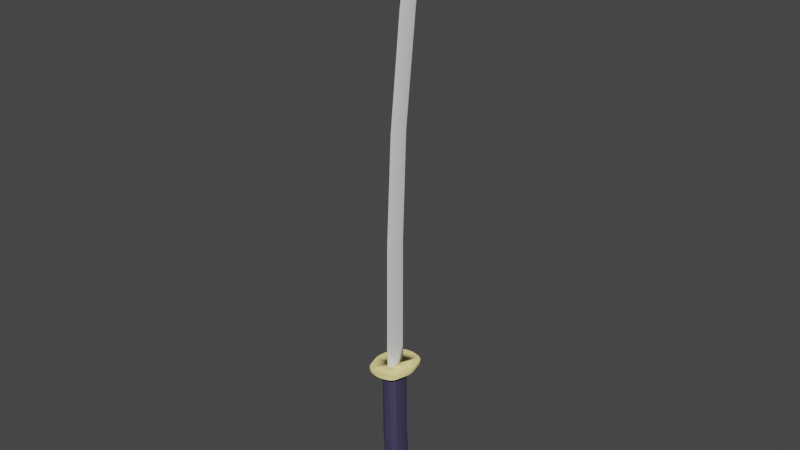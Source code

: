 # Source: Katana.blend  (saved by Blender 2.80.75; exported with 4.5.12 LTS)
import bpy
from mathutils import Matrix  # noqa: F401  (used for matrix-valued properties, if any)

bpy.ops.wm.read_factory_settings(use_empty=True)
scene = bpy.context.scene
scene.name = 'Scene'

# ---- collections
col_collection = bpy.data.collections.new('Collection'); scene.collection.children.link(col_collection)

# ---- materials (node trees are filled in below, after node groups)
mat_steel = bpy.data.materials.new('Steel')
mat_steel.use_transparent_shadow = False
mat_handle = bpy.data.materials.new('Handle')
mat_handle.use_transparent_shadow = False
mat_handguard = bpy.data.materials.new('Handguard')
mat_handguard.use_transparent_shadow = False

# ---- node groups
ng_auto_smooth = bpy.data.node_groups.new('Auto Smooth', 'GeometryNodeTree')
_s = ng_auto_smooth.interface.new_socket(name='Geometry', in_out='OUTPUT', socket_type='NodeSocketGeometry')
_s = ng_auto_smooth.interface.new_socket(name='Geometry', in_out='INPUT', socket_type='NodeSocketGeometry')
_s = ng_auto_smooth.interface.new_socket(name='Angle', in_out='INPUT', socket_type='NodeSocketFloat')
_s.subtype = 'ANGLE'
_s.min_value = 0.0
_s.max_value = 3.142
ng_auto_smooth.is_modifier = True
_N = ng_auto_smooth.nodes; _L = ng_auto_smooth.links
n0 = _N.new('NodeGroupOutput'); n0.name = 'Group Output'; n0.location = (480, -100)
n1 = _N.new('NodeGroupInput'); n1.name = 'Group Input'; n1.location = (-420, -300)
n2 = _N.new('NodeGroupInput'); n2.name = 'Group Input.001'; n2.location = (-60, -100)
n3 = _N.new('GeometryNodeSetShadeSmooth'); n3.name = 'Set Shade Smooth'; n3.location = (120, -100)
n3.domain = 'EDGE'
n4 = _N.new('GeometryNodeSetShadeSmooth'); n4.name = 'Set Shade Smooth.001'; n4.location = (300, -100)
n5 = _N.new('GeometryNodeInputMeshEdgeAngle'); n5.name = 'Edge Angle'; n5.location = (-420, -220)
n6 = _N.new('GeometryNodeInputEdgeSmooth'); n6.name = 'Is Edge Smooth'; n6.location = (-60, -160)
n7 = _N.new('GeometryNodeInputShadeSmooth'); n7.name = 'Is Face Smooth'; n7.location = (-240, -340)
n8 = _N.new('FunctionNodeBooleanMath'); n8.name = 'Boolean Math'; n8.location = (-60, -220)
n9 = _N.new('FunctionNodeCompare'); n9.name = 'Compare'; n9.location = (-240, -180)
n9.operation = 'LESS_EQUAL'
_L.new(n5.outputs[0], n9.inputs[0])
_L.new(n4.outputs[0], n0.inputs[0])
_L.new(n1.outputs[1], n9.inputs[1])
_L.new(n9.outputs[0], n8.inputs[0])
_L.new(n7.outputs[0], n8.inputs[1])
_L.new(n2.outputs[0], n3.inputs[0])
_L.new(n6.outputs[0], n3.inputs[1])
_L.new(n3.outputs[0], n4.inputs[0])
_L.new(n8.outputs[0], n3.inputs[2])
n0.is_active_output = True

# ---- material node trees
mat_steel.use_nodes = True; mat_steel.node_tree.nodes.clear()
_N = mat_steel.node_tree.nodes; _L = mat_steel.node_tree.links
n0 = _N.new('ShaderNodeOutputMaterial'); n0.name = 'Material Output'; n0.location = (300, 300)
n1 = _N.new('ShaderNodeBsdfPrincipled'); n1.name = 'Principled BSDF'; n1.location = (10, 300)
n1.distribution = 'GGX'
n1.subsurface_method = 'BURLEY'
n1.inputs[3].default_value = 1.45
n1.inputs[27].default_value = (0.0, 0.0, 0.0, 1.0)
n1.inputs[28].default_value = 1.0
_L.new(n1.outputs[0], n0.inputs[0])
n0.is_active_output = True
mat_handle.use_nodes = True; mat_handle.node_tree.nodes.clear()
_N = mat_handle.node_tree.nodes; _L = mat_handle.node_tree.links
n0 = _N.new('ShaderNodeOutputMaterial'); n0.name = 'Material Output'; n0.location = (300, 300)
n1 = _N.new('ShaderNodeBsdfPrincipled'); n1.name = 'Principled BSDF'; n1.location = (10, 300)
n1.distribution = 'GGX'
n1.subsurface_method = 'BURLEY'
n1.inputs[0].default_value = (0.05914, 0.04874, 0.1065, 1.0)
n1.inputs[3].default_value = 1.45
n1.inputs[27].default_value = (0.0, 0.0, 0.0, 1.0)
n1.inputs[28].default_value = 1.0
_L.new(n1.outputs[0], n0.inputs[0])
n0.is_active_output = True
mat_handguard.use_nodes = True; mat_handguard.node_tree.nodes.clear()
_N = mat_handguard.node_tree.nodes; _L = mat_handguard.node_tree.links
n0 = _N.new('ShaderNodeOutputMaterial'); n0.name = 'Material Output'; n0.location = (300, 300)
n1 = _N.new('ShaderNodeBsdfPrincipled'); n1.name = 'Principled BSDF'; n1.location = (10, 300)
n1.distribution = 'GGX'
n1.subsurface_method = 'BURLEY'
n1.inputs[0].default_value = (0.9849, 0.8585, 0.3386, 1.0)
n1.inputs[3].default_value = 1.45
n1.inputs[27].default_value = (0.0, 0.0, 0.0, 1.0)
n1.inputs[28].default_value = 1.0
_L.new(n1.outputs[0], n0.inputs[0])
n0.is_active_output = True

# ---- world
world_world = bpy.data.worlds.new('World'); scene.world = world_world
world_world.use_nodes = True; world_world.node_tree.nodes.clear()
_N = world_world.node_tree.nodes; _L = world_world.node_tree.links
n0 = _N.new('ShaderNodeOutputWorld'); n0.name = 'World Output'; n0.location = (300, 300)
n1 = _N.new('ShaderNodeBackground'); n1.name = 'Background'; n1.location = (10, 300)
n1.inputs[0].default_value = (0.05088, 0.05088, 0.05088, 1.0)
_L.new(n1.outputs[0], n0.inputs[0])
n0.is_active_output = True
world_world.color = (0.05088, 0.05088, 0.05088)
world_world.use_sun_shadow = False
world_world.sun_shadow_jitter_overblur = 0.0

# ---- meshes
me_cube_001 = bpy.data.meshes.new('Cube.001')
me_cube_001.from_pydata([(-0.0006751, -0.02297, 0.1617), (-0.005179, 0.01305, 0.1617), (0.0006751, -0.02297, 0.1617), (0.005179, 0.01305, 0.1617), (-0.0006751, 0.06908, 0.9683), (-0.0008976, 0.07281, 0.9683), (0.0006751, 0.06908, 0.9683), (0.0008976, 0.07281, 0.9683), (0.005179, 0.02086, 0.565), (0.0006751, -0.01092, 0.565), (-0.0006751, -0.01092, 0.565), (-0.005179, 0.02086, 0.565), (0.005179, 0.04385, 0.7666), (-0.0006751, 0.01156, 0.7666), (0.0006751, 0.01156, 0.7666), (-0.005179, 0.04385, 0.7666), (0.0006751, -0.02131, 0.3634), (-0.005179, 0.01305, 0.3634), (0.005179, 0.01305, 0.3634), (-0.0006751, -0.02131, 0.3634), (0.005179, 0.06638, 0.919), (-0.0006751, 0.03736, 0.919), (0.0006751, 0.03736, 0.919), (-0.005179, 0.06638, 0.919), (0.003328, 0.06914, 0.9437), (-0.0006751, 0.04724, 0.9437), (0.0006751, 0.04724, 0.9437), (-0.003328, 0.06914, 0.9437), (-0.01704, 0.0002871, -0.02229), (0.01704, 0.0002871, -0.02229), (-0.01704, -0.001092, 0.1143), (0.01704, -0.001092, 0.1143), (-0.005179, -0.002713, 0.1617), (0.005179, -0.002713, 0.1617), (-0.0008976, 0.07118, 0.9683), (0.0008976, 0.07118, 0.9683), (-0.005179, 0.006959, 0.565), (0.005179, 0.006959, 0.565), (-0.005179, 0.02972, 0.7666), (0.005179, 0.02972, 0.7666), (0.005179, -0.001985, 0.3634), (-0.005179, -0.001985, 0.3634), (-0.005179, 0.05368, 0.919), (0.005179, 0.05368, 0.919), (-0.005179, 0.05956, 0.9437), (0.005179, 0.05956, 0.9437), (0.005123, -0.002402, 0.1195), (-0.005123, -0.002402, 0.1195), (0.005123, 0.01304, 0.1195), (0.0006991, -0.02246, 0.1195), (-0.005123, 0.01304, 0.1195), (-0.0006991, -0.02246, 0.1195), (-1.025e-16, 0.01898, -0.02229), (-1.025e-16, -0.02375, -0.02229), (-1.025e-16, 0.0176, 0.1143), (-1.025e-16, -0.02513, 0.1143), (-1.025e-16, 0.009821, -0.1826), (-0.00534, -0.02375, -0.02229), (-0.01704, -0.01203, -0.02229), (-0.01119, -0.02218, -0.02229), (-0.01548, -0.01789, -0.02229), (-0.01704, 0.007267, -0.02229), (-0.00534, 0.01898, -0.02229), (-0.01548, 0.01312, -0.02229), (-0.01119, 0.01741, -0.02229), (0.01704, -0.01203, -0.02229), (0.00534, -0.02375, -0.02229), (0.01548, -0.01789, -0.02229), (0.01119, -0.02218, -0.02229), (0.00534, 0.01898, -0.02229), (0.01704, 0.007267, -0.02229), (0.01119, 0.01741, -0.02229), (0.01548, 0.01312, -0.02229), (-0.01704, -0.01341, 0.1143), (-0.005341, -0.02513, 0.1143), (-0.02313, -0.03512, 0.1143), (-0.01548, -0.01927, 0.1143), (-0.01119, -0.02356, 0.1143), (-0.005341, 0.0176, 0.1143), (-0.01704, 0.005888, 0.1143), (-0.02239, 0.02801, 0.1143), (-0.01119, 0.01603, 0.1143), (-0.01548, 0.01174, 0.1143), (0.005341, -0.02513, 0.1143), (0.01704, -0.01341, 0.1143), (0.02313, -0.03512, 0.1143), (0.01119, -0.02356, 0.1143), (0.01548, -0.01927, 0.1143), (0.01704, 0.005888, 0.1143), (0.005341, 0.0176, 0.1143), (0.02239, 0.02801, 0.1143), (0.01548, 0.01174, 0.1143), (0.01119, 0.01603, 0.1143), (-0.01704, 0.009408, -0.1757), (-0.01009, 0.009821, -0.1826), (-0.01611, 0.009614, -0.1791), (-0.01357, 0.009765, -0.1817), (0.01009, 0.009821, -0.1826), (0.01704, 0.009408, -0.1757), (0.01357, 0.009765, -0.1817), (0.01611, 0.009614, -0.1791), (-1.025e-16, 0.0281, -0.1757), (-1.025e-16, 0.02156, -0.1826), (-1.025e-16, 0.02738, -0.1791), (-1.025e-16, 0.02498, -0.1817), (-1.025e-16, -0.007264, -0.1826), (-1.025e-16, -0.01463, -0.1757), (-1.025e-16, -0.01079, -0.1817), (-1.025e-16, -0.01349, -0.1791), (-0.004425, -0.007264, -0.1826), (-0.00534, -0.01463, -0.1757), (-0.004883, -0.01079, -0.1817), (-0.005218, -0.01349, -0.1791), (-0.01009, -0.001586, -0.1826), (-0.01704, -0.002913, -0.1757), (-0.01357, -0.002098, -0.1817), (-0.01611, -0.002584, -0.1791), (-0.007592, -0.006415, -0.1826), (-0.01119, -0.01306, -0.1757), (-0.009392, -0.009585, -0.1817), (-0.01071, -0.01202, -0.1791), (-0.009244, -0.004762, -0.1826), (-0.01548, -0.00877, -0.1757), (-0.01236, -0.006615, -0.1817), (-0.01464, -0.008082, -0.1791), (-0.01009, 0.01589, -0.1826), (-0.01704, 0.01639, -0.1757), (-0.01357, 0.01629, -0.1817), (-0.01611, 0.01647, -0.1791), (-0.004425, 0.02156, -0.1826), (-0.00534, 0.0281, -0.1757), (-0.004883, 0.02498, -0.1817), (-0.005218, 0.02738, -0.1791), (-0.009244, 0.01906, -0.1826), (-0.01548, 0.02224, -0.1757), (-0.01236, 0.0208, -0.1817), (-0.01464, 0.02197, -0.1791), (-0.007592, 0.02072, -0.1826), (-0.01119, 0.02653, -0.1757), (-0.009392, 0.02377, -0.1817), (-0.01071, 0.0259, -0.1791), (0.01009, -0.001586, -0.1826), (0.01704, -0.002913, -0.1757), (0.01357, -0.002098, -0.1817), (0.01611, -0.002584, -0.1791), (0.004425, -0.007264, -0.1826), (0.00534, -0.01463, -0.1757), (0.004883, -0.01079, -0.1817), (0.005218, -0.01349, -0.1791), (0.009244, -0.004762, -0.1826), (0.01548, -0.00877, -0.1757), (0.01236, -0.006615, -0.1817), (0.01464, -0.008082, -0.1791), (0.007592, -0.006415, -0.1826), (0.01119, -0.01306, -0.1757), (0.009392, -0.009585, -0.1817), (0.01071, -0.01202, -0.1791), (0.004425, 0.02156, -0.1826), (0.00534, 0.0281, -0.1757), (0.004883, 0.02498, -0.1817), (0.005218, 0.02738, -0.1791), (0.01009, 0.01589, -0.1826), (0.01704, 0.01639, -0.1757), (0.01357, 0.01629, -0.1817), (0.01611, 0.01647, -0.1791), (0.007592, 0.02072, -0.1826), (0.01119, 0.02653, -0.1757), (0.009392, 0.02377, -0.1817), (0.01071, 0.0259, -0.1791), (0.009244, 0.01906, -0.1826), (0.01548, 0.02224, -0.1757), (0.01236, 0.0208, -0.1817), (0.01464, 0.02197, -0.1791), (-0.01845, -0.0463, 0.1143), (-0.03107, -0.03374, 0.1143), (-0.02313, -0.03512, 0.1143), (-0.02373, -0.0436, 0.1143), (-0.02835, -0.03901, 0.1143), (-0.03084, 0.02957, 0.1143), (-0.01845, 0.0422, 0.1143), (-0.0236, 0.03037, 0.1143), (-0.02823, 0.03487, 0.1143), (-0.0237, 0.03949, 0.1143), (0.03107, -0.03374, 0.1143), (0.01845, -0.0463, 0.1143), (0.02313, -0.03512, 0.1143), (0.02835, -0.03901, 0.1143), (0.02373, -0.0436, 0.1143), (0.01845, 0.0422, 0.1143), (0.03084, 0.02957, 0.1143), (0.0236, 0.03037, 0.1143), (0.0237, 0.03949, 0.1143), (0.02823, 0.03487, 0.1143), (-0.0368, -0.01378, 0.1143), (-0.03703, 0.005878, 0.1143), (-0.0295, -0.002688, 0.1143), (-0.03786, -0.00756, 0.1143), (-0.03794, -0.0003651, 0.1143), (0.03703, 0.005878, 0.1143), (0.0368, -0.01378, 0.1143), (0.0295, -0.002688, 0.1143), (0.03794, -0.0003651, 0.1143), (0.03786, -0.00756, 0.1143), (0.03084, 0.02957, 0.1195), (0.01845, 0.0422, 0.1195), (0.02134, 0.03195, 0.1195), (0.02823, 0.03487, 0.1195), (0.0237, 0.03949, 0.1195), (0.0368, -0.01378, 0.1195), (0.03703, 0.005878, 0.1195), (0.02942, -0.003532, 0.1195), (0.03786, -0.00756, 0.1195), (0.03794, -0.0003651, 0.1195), (-0.03107, -0.03374, 0.1195), (-0.01845, -0.0463, 0.1195), (-0.02016, -0.03734, 0.1195), (-0.02835, -0.03901, 0.1195), (-0.02373, -0.0436, 0.1195), (-0.03703, 0.005878, 0.1195), (-0.0368, -0.01378, 0.1195), (-0.02942, -0.003532, 0.1195), (-0.03794, -0.0003651, 0.1195), (-0.03786, -0.00756, 0.1195), (0.01845, -0.0463, 0.1195), (0.03107, -0.03374, 0.1195), (0.02016, -0.03734, 0.1195), (0.02373, -0.0436, 0.1195), (0.02835, -0.03901, 0.1195), (-0.01845, 0.0422, 0.1195), (-0.03084, 0.02957, 0.1195), (-0.02134, 0.03195, 0.1195), (-0.0237, 0.03949, 0.1195), (-0.02823, 0.03487, 0.1195), (-0.00981, 0.04463, 0.1143), (0.00981, 0.04463, 0.1143), (-1.025e-16, 0.0372, 0.1143), (-0.003591, 0.04564, 0.1143), (0.003591, 0.04564, 0.1143), (0.00981, -0.04873, 0.1143), (-0.00981, -0.04873, 0.1143), (-1.025e-16, -0.0413, 0.1143), (0.003591, -0.04974, 0.1143), (-0.003591, -0.04974, 0.1143), (-0.00981, -0.04873, 0.1195), (0.00981, -0.04873, 0.1195), (-0.003591, -0.04974, 0.1195), (0.003591, -0.04974, 0.1195), (0.00981, 0.04463, 0.1195), (-0.00981, 0.04463, 0.1195), (0.003591, 0.04564, 0.1195), (-0.003591, 0.04564, 0.1195)], [], [(61, 28, 30, 79), (69, 52, 54, 89), (65, 29, 31, 84), (57, 53, 55, 74), (102, 157, 165, 169, 161, 97, 56), (178, 194, 218, 229), (106, 53, 57, 110), (98, 29, 65, 142), (110, 57, 59, 118), (183, 199, 208, 224), (188, 234, 247, 204), (48, 46, 210, 209, 203, 205), (45, 24, 7, 35), (35, 34, 4, 6), (44, 25, 4, 34), (25, 26, 6, 4), (24, 27, 5, 7), (18, 17, 11, 8), (19, 16, 9, 10), (41, 19, 10, 36), (40, 18, 8, 37), (8, 11, 15, 12), (10, 9, 14, 13), (36, 10, 13, 38), (37, 8, 12, 39), (33, 3, 18, 40), (32, 0, 19, 41), (0, 2, 16, 19), (3, 1, 17, 18), (12, 15, 23, 20), (13, 14, 22, 21), (38, 13, 21, 42), (39, 12, 20, 43), (20, 23, 27, 24), (21, 22, 26, 25), (42, 21, 25, 44), (43, 20, 24, 45), (22, 43, 45, 26), (23, 42, 44, 27), (14, 39, 43, 22), (15, 38, 42, 23), (1, 32, 41, 17), (2, 33, 40, 16), (9, 37, 39, 14), (11, 36, 38, 15), (16, 40, 37, 9), (17, 41, 36, 11), (27, 44, 34, 5), (7, 5, 34, 35), (26, 45, 35, 6), (80, 79, 30, 195, 194, 178, 180), (85, 84, 31, 200, 199, 183, 185), (52, 62, 78, 54), (53, 66, 83, 55), (130, 62, 52, 101), (56, 97, 141, 149, 153, 145, 105), (146, 66, 53, 106), (54, 78, 80, 180, 179, 233, 235), (31, 88, 90, 190, 189, 198, 200), (238, 184, 223, 244), (55, 83, 85, 185, 184, 238, 240), (233, 179, 228, 248), (47, 51, 49, 46, 48, 50), (30, 73, 75, 175, 174, 193, 195), (50, 48, 205, 204, 247, 249, 250, 248, 228, 230), (49, 51, 215, 214, 243, 245, 246, 244, 223, 225), (47, 50, 230, 229, 218, 220), (51, 47, 220, 219, 213, 215), (46, 49, 225, 224, 208, 210), (3, 33, 46, 48), (50, 1, 3, 48), (47, 32, 1, 50), (51, 0, 32, 47), (46, 33, 2, 49), (49, 2, 0, 51), (193, 174, 213, 219), (198, 189, 203, 209), (114, 58, 28, 93), (75, 74, 55, 240, 239, 173, 175), (90, 89, 54, 235, 234, 188, 190), (29, 70, 88, 31), (28, 58, 73, 30), (125, 133, 137, 129, 102, 56, 94), (101, 52, 69, 158), (162, 70, 29, 98), (73, 76, 75), (76, 77, 75), (77, 74, 75), (78, 81, 80), (81, 82, 80), (82, 79, 80), (83, 86, 85), (86, 87, 85), (87, 84, 85), (88, 91, 90), (91, 92, 90), (92, 89, 90), (122, 60, 58, 114), (63, 134, 126, 61), (118, 59, 60, 122), (64, 138, 134, 63), (67, 150, 142, 65), (62, 130, 138, 64), (72, 170, 166, 71), (70, 162, 170, 72), (68, 154, 150, 67), (71, 166, 158, 69), (66, 146, 154, 68), (69, 89, 92, 71), (71, 92, 91, 72), (72, 91, 88, 70), (83, 66, 68, 86), (86, 68, 67, 87), (87, 67, 65, 84), (57, 74, 77, 59), (59, 77, 76, 60), (60, 76, 73, 58), (78, 62, 64, 81), (81, 64, 63, 82), (82, 63, 61, 79), (93, 28, 61, 126), (117, 109, 111, 119), (119, 111, 112, 120), (120, 112, 110, 118), (121, 117, 119, 123), (123, 119, 120, 124), (124, 120, 118, 122), (113, 121, 123, 115), (115, 123, 124, 116), (116, 124, 122, 114), (129, 137, 139, 131), (131, 139, 140, 132), (132, 140, 138, 130), (137, 133, 135, 139), (139, 135, 136, 140), (140, 136, 134, 138), (133, 125, 127, 135), (135, 127, 128, 136), (136, 128, 126, 134), (161, 169, 171, 163), (163, 171, 172, 164), (164, 172, 170, 162), (169, 165, 167, 171), (171, 167, 168, 172), (172, 168, 166, 170), (165, 157, 159, 167), (167, 159, 160, 168), (168, 160, 158, 166), (145, 153, 155, 147), (147, 155, 156, 148), (148, 156, 154, 146), (153, 149, 151, 155), (155, 151, 152, 156), (156, 152, 150, 154), (149, 141, 143, 151), (151, 143, 144, 152), (152, 144, 142, 150), (114, 93, 95, 116), (116, 95, 96, 115), (115, 96, 94, 113), (106, 110, 112, 108), (108, 112, 111, 107), (107, 111, 109, 105), (102, 129, 131, 104), (104, 131, 132, 103), (103, 132, 130, 101), (93, 126, 128, 95), (95, 128, 127, 96), (96, 127, 125, 94), (105, 145, 147, 107), (107, 147, 148, 108), (108, 148, 146, 106), (98, 142, 144, 100), (100, 144, 143, 99), (99, 143, 141, 97), (97, 161, 163, 99), (99, 163, 164, 100), (100, 164, 162, 98), (101, 158, 160, 103), (103, 160, 159, 104), (104, 159, 157, 102), (94, 56, 105, 109, 117, 121, 113), (173, 176, 175), (176, 177, 175), (177, 174, 175), (178, 181, 180), (181, 182, 180), (182, 179, 180), (183, 186, 185), (186, 187, 185), (187, 184, 185), (188, 191, 190), (191, 192, 190), (192, 189, 190), (193, 196, 195), (196, 197, 195), (197, 194, 195), (198, 201, 200), (201, 202, 200), (202, 199, 200), (203, 206, 205), (206, 207, 205), (207, 204, 205), (208, 211, 210), (211, 212, 210), (212, 209, 210), (213, 216, 215), (216, 217, 215), (217, 214, 215), (218, 221, 220), (221, 222, 220), (222, 219, 220), (223, 226, 225), (226, 227, 225), (227, 224, 225), (228, 231, 230), (231, 232, 230), (232, 229, 230), (233, 236, 235), (236, 237, 235), (237, 234, 235), (238, 241, 240), (241, 242, 240), (242, 239, 240), (188, 204, 207, 191), (191, 207, 206, 192), (192, 206, 203, 189), (223, 184, 187, 226), (226, 187, 186, 227), (227, 186, 183, 224), (213, 174, 177, 216), (216, 177, 176, 217), (217, 176, 173, 214), (228, 179, 182, 231), (231, 182, 181, 232), (232, 181, 178, 229), (198, 209, 212, 201), (201, 212, 211, 202), (202, 211, 208, 199), (193, 219, 222, 196), (196, 222, 221, 197), (197, 221, 218, 194), (238, 244, 246, 241), (241, 246, 245, 242), (242, 245, 243, 239), (233, 248, 250, 236), (236, 250, 249, 237), (237, 249, 247, 234), (173, 239, 243, 214)])
me_cube_001.polygons.foreach_set('use_smooth', [True] * 249)
me_cube_001.polygons.foreach_set('material_index', [1, 1, 1, 1, 1, 2, 1, 1, 1, 2, 2, 2, 0, 0, 0, 0, 0, 0, 0, 0, 0, 0, 0, 0, 0, 0, 0, 0, 0, 0, 0, 0, 0, 0, 0, 0, 0, 0, 0, 0, 0, 0, 0, 0, 0, 0, 0, 0, 0, 0, 2, 2, 1, 1, 1, 1, 1, 2, 2, 2, 2, 2, 2, 2, 2, 2, 2, 2, 2, 0, 0, 0, 0, 0, 0, 2, 2, 1, 2, 2, 1, 1, 1, 1, 1, 2, 2, 2, 2, 2, 2, 2, 2, 2, 2, 2, 2, 1, 1, 1, 1, 1, 1, 1, 1, 1, 1, 1, 1, 1, 1, 1, 1, 1, 1, 1, 1, 1, 1, 1, 1, 1, 1, 1, 1, 1, 1, 1, 1, 1, 1, 1, 1, 1, 1, 1, 1, 1, 1, 1, 1, 1, 1, 1, 1, 1, 1, 1, 1, 1, 1, 1, 1, 1, 1, 1, 1, 1, 1, 1, 1, 1, 1, 1, 1, 1, 1, 1, 1, 1, 1, 1, 1, 1, 1, 1, 1, 1, 1, 1, 1, 1, 2, 2, 2, 2, 2, 2, 2, 2, 2, 2, 2, 2, 2, 2, 2, 2, 2, 2, 2, 2, 2, 2, 2, 2, 2, 2, 2, 2, 2, 2, 2, 2, 2, 2, 2, 2, 2, 2, 2, 2, 2, 2, 2, 2, 2, 2, 2, 2, 2, 2, 2, 2, 2, 2, 2, 2, 2, 2, 2, 2, 2, 2, 2, 2, 2, 2, 2])
_uv = me_cube_001.uv_layers.new(name='UVMap')
_uv.uv.foreach_set('vector', [0.5435, 0.1611, 0.5223, 0.1608, 0.5332, 0.0008712, 0.5543, 0.001171, 0.6027, 0.1864, 0.6189, 0.1864, 0.6189, 0.3462, 0.6027, 0.3462, 0.3677, 0.1879, 0.4048, 0.1874, 0.4155, 0.3474, 0.3784, 0.3479, 0.9456, 0.1842, 0.9618, 0.1842, 0.9618, 0.3442, 0.9456, 0.3442, 0.7463, 0.2647, 0.7328, 0.2647, 0.7232, 0.2637, 0.7182, 0.2617, 0.7156, 0.258, 0.7156, 0.2509, 0.7463, 0.2509, 0.8116, 0.2297, 0.8112, 0.2572, 0.7953, 0.2572, 0.7956, 0.2297, 0.9618, 0.004169, 0.9618, 0.1842, 0.9456, 0.1842, 0.9456, 0.004169, 0.4155, 0.007391, 0.4048, 0.1874, 0.3677, 0.1879, 0.3784, 0.007933, 0.9456, 0.004169, 0.9456, 0.1842, 0.9278, 0.1841, 0.9278, 0.004108, 0.8279, 0.2361, 0.8277, 0.2602, 0.8118, 0.2602, 0.812, 0.2361, 0.8292, 0.2783, 0.8296, 0.2682, 0.8455, 0.2682, 0.8452, 0.2783, 0.797, 0.03821, 0.797, 0.05631, 0.7232, 0.05763, 0.7001, 0.0466, 0.7189, 0.01883, 0.7478, 0.01605, 0.3018, 0.97, 0.3299, 0.9707, 0.3349, 0.9997, 0.33, 0.9996, 0.7139, 0.2717, 0.7194, 0.2717, 0.7187, 0.2741, 0.7146, 0.2741, 0.1333, 0.02979, 0.09554, 0.03088, 0.1564, 0.0003084, 0.1628, 0.0001328, 1.0, 0.02799, 0.9959, 0.02799, 0.9959, 0.0, 1.0, 0.0, 0.6917, 0.02903, 0.6715, 0.02903, 0.6789, 0.0, 0.6844, 0.0, 0.6974, 0.7114, 0.6659, 0.7114, 0.6659, 0.4749, 0.6974, 0.4749, 0.9999, 0.705, 0.9958, 0.705, 0.9959, 0.4692, 1.0, 0.4692, 0.0704, 0.7132, 0.01142, 0.7148, 0.0, 0.4783, 0.05459, 0.4767, 0.2386, 0.2868, 0.2838, 0.288, 0.2649, 0.5243, 0.2232, 0.5233, 0.6974, 0.4749, 0.6659, 0.4749, 0.6659, 0.2376, 0.6974, 0.2376, 1.0, 0.4692, 0.9959, 0.4692, 0.9959, 0.2339, 1.0, 0.2339, 0.05459, 0.4767, 0.0, 0.4783, 0.02517, 0.2407, 0.08063, 0.2391, 0.2232, 0.5233, 0.2649, 0.5243, 0.2917, 0.7619, 0.2493, 0.7608, 0.2787, 0.05104, 0.3261, 0.05227, 0.2838, 0.288, 0.2386, 0.2868, 0.1111, 0.9489, 0.04926, 0.9507, 0.01142, 0.7148, 0.0704, 0.7132, 0.9999, 0.9411, 0.9958, 0.9411, 0.9958, 0.705, 0.9999, 0.705, 0.6974, 0.9475, 0.6659, 0.9475, 0.6659, 0.7114, 0.6974, 0.7114, 0.6974, 0.2376, 0.6659, 0.2376, 0.6659, 0.05801, 0.6974, 0.05801, 1.0, 0.2339, 0.9959, 0.2339, 0.9959, 0.05645, 1.0, 0.05645, 0.08063, 0.2391, 0.02517, 0.2407, 0.07086, 0.06048, 0.1208, 0.05906, 0.2493, 0.7608, 0.2917, 0.7619, 0.3275, 0.9418, 0.2893, 0.9408, 0.6974, 0.05801, 0.6659, 0.05801, 0.6715, 0.02903, 0.6917, 0.02903, 1.0, 0.05645, 0.9959, 0.05645, 0.9959, 0.02799, 1.0, 0.02799, 0.1208, 0.05906, 0.07086, 0.06048, 0.09554, 0.03088, 0.1333, 0.02979, 0.2893, 0.9408, 0.3275, 0.9418, 0.3299, 0.9707, 0.3018, 0.97, 0.2386, 0.9394, 0.2893, 0.9408, 0.3018, 0.97, 0.2631, 0.9689, 0.1592, 0.05803, 0.1208, 0.05906, 0.1333, 0.02979, 0.1621, 0.02904, 0.193, 0.7592, 0.2493, 0.7608, 0.2893, 0.9408, 0.2386, 0.9394, 0.1234, 0.238, 0.08063, 0.2391, 0.1208, 0.05906, 0.1592, 0.05803, 0.1588, 0.9477, 0.1111, 0.9489, 0.0704, 0.7132, 0.1159, 0.7119, 0.2161, 0.04933, 0.2787, 0.05104, 0.2386, 0.2868, 0.1788, 0.2852, 0.1677, 0.5217, 0.2232, 0.5233, 0.2493, 0.7608, 0.193, 0.7592, 0.09668, 0.4756, 0.05459, 0.4767, 0.08063, 0.2391, 0.1234, 0.238, 0.1788, 0.2852, 0.2386, 0.2868, 0.2232, 0.5233, 0.1677, 0.5217, 0.1159, 0.7119, 0.0704, 0.7132, 0.05459, 0.4767, 0.09668, 0.4756, 0.1621, 0.02904, 0.1333, 0.02979, 0.1628, 0.0001328, 0.1677, 0.0, 0.7139, 0.2698, 0.7194, 0.2698, 0.7194, 0.2717, 0.7139, 0.2717, 0.2631, 0.9689, 0.3018, 0.97, 0.33, 0.9996, 0.3236, 0.9995, 0.7446, 0.1325, 0.7608, 0.1584, 0.7608, 0.1666, 0.723, 0.1684, 0.7001, 0.1584, 0.7189, 0.1306, 0.7409, 0.1297, 0.8828, 0.2064, 0.8643, 0.181, 0.8643, 0.1666, 0.9021, 0.1684, 0.9243, 0.1814, 0.9069, 0.2048, 0.8828, 0.2065, 0.6189, 0.1864, 0.6351, 0.1864, 0.6351, 0.3462, 0.6189, 0.3462, 0.9618, 0.1842, 0.978, 0.1842, 0.978, 0.3442, 0.9618, 0.3442, 0.6351, 0.007261, 0.6351, 0.1864, 0.6189, 0.1864, 0.6189, 0.00726, 0.7463, 0.2509, 0.7156, 0.2509, 0.7156, 0.2375, 0.7182, 0.2338, 0.7232, 0.2319, 0.7328, 0.2309, 0.7463, 0.2309, 0.978, 0.004169, 0.978, 0.1842, 0.9618, 0.1842, 0.9618, 0.004169, 0.8126, 0.1447, 0.7964, 0.1447, 0.7446, 0.1325, 0.7409, 0.1297, 0.7565, 0.1158, 0.7828, 0.113, 0.8126, 0.1217, 0.8643, 0.1666, 0.8643, 0.1584, 0.8806, 0.1325, 0.8842, 0.1297, 0.9062, 0.1306, 0.925, 0.1584, 0.9021, 0.1684, 0.7134, 0.3091, 0.7137, 0.3192, 0.6977, 0.3192, 0.6975, 0.3091, 0.8126, 0.1947, 0.8288, 0.1947, 0.8828, 0.2064, 0.8828, 0.2065, 0.8686, 0.2195, 0.8424, 0.2224, 0.8126, 0.2137, 0.8296, 0.2452, 0.8292, 0.2351, 0.8452, 0.2351, 0.8455, 0.2452, 0.8281, 0.05631, 0.8147, 0.07982, 0.8104, 0.07982, 0.797, 0.05631, 0.797, 0.03821, 0.8281, 0.03821, 0.7608, 0.1666, 0.7608, 0.181, 0.7423, 0.2064, 0.7423, 0.2065, 0.7182, 0.2048, 0.7008, 0.1814, 0.723, 0.1684, 0.8281, 0.03821, 0.797, 0.03821, 0.7478, 0.01605, 0.7565, 0.004036, 0.7828, 0.001185, 0.8017, 0.0, 0.8235, 0.0, 0.8424, 0.001185, 0.8686, 0.004036, 0.8774, 0.01605, 0.8104, 0.07982, 0.8147, 0.07982, 0.8738, 0.09726, 0.8686, 0.1078, 0.8424, 0.1106, 0.8235, 0.1118, 0.8017, 0.1118, 0.7828, 0.1106, 0.7565, 0.1078, 0.7513, 0.09726, 0.8281, 0.05631, 0.8281, 0.03821, 0.8774, 0.01605, 0.9062, 0.01883, 0.925, 0.0466, 0.9019, 0.05763, 0.8147, 0.07982, 0.8281, 0.05631, 0.9019, 0.05763, 0.9243, 0.06964, 0.9069, 0.09303, 0.8738, 0.09726, 0.797, 0.05631, 0.8104, 0.07982, 0.7513, 0.09726, 0.7182, 0.09303, 0.7008, 0.06964, 0.7232, 0.05763, 0.3261, 0.05227, 0.2787, 0.05104, 0.2885, 0.001692, 0.3349, 0.002898, 0.6661, 0.9969, 0.6659, 0.9475, 0.6974, 0.9475, 0.6972, 0.9969, 0.121, 0.9983, 0.1111, 0.9489, 0.1588, 0.9477, 0.1677, 0.997, 0.05979, 1.0, 0.04926, 0.9507, 0.1111, 0.9489, 0.121, 0.9983, 0.2885, 0.001692, 0.2787, 0.05104, 0.2161, 0.04933, 0.2265, 0.0, 0.9958, 0.9906, 0.9958, 0.9411, 0.9999, 0.9411, 1.0, 0.9906, 0.8112, 0.2802, 0.8114, 0.3038, 0.7955, 0.3038, 0.7952, 0.2802, 0.8278, 0.2831, 0.8281, 0.3097, 0.8122, 0.3097, 0.8118, 0.2831, 0.4958, 0.3403, 0.485, 0.1603, 0.5223, 0.1608, 0.5332, 0.3409, 0.7423, 0.2064, 0.7964, 0.1947, 0.8126, 0.1947, 0.8126, 0.2137, 0.7828, 0.2224, 0.7565, 0.2195, 0.7423, 0.2065, 0.8806, 0.1325, 0.8288, 0.1447, 0.8126, 0.1447, 0.8126, 0.1217, 0.8424, 0.113, 0.8686, 0.1158, 0.8842, 0.1297, 0.4048, 0.1874, 0.4258, 0.1871, 0.4365, 0.3471, 0.4155, 0.3474, 0.5223, 0.1608, 0.485, 0.1603, 0.4958, 0.0003412, 0.5332, 0.0008712, 0.7769, 0.258, 0.7744, 0.2617, 0.7693, 0.2637, 0.7597, 0.2647, 0.7463, 0.2647, 0.7463, 0.2509, 0.7769, 0.2509, 0.6189, 0.00726, 0.6189, 0.1864, 0.6027, 0.1864, 0.6027, 0.007261, 0.4365, 0.007084, 0.4258, 0.1871, 0.4048, 0.1874, 0.4155, 0.007391, 0.7608, 0.181, 0.7656, 0.1879, 0.7423, 0.2064, 0.7656, 0.1879, 0.7786, 0.1929, 0.7423, 0.2064, 0.7786, 0.1929, 0.7964, 0.1947, 0.7423, 0.2064, 0.7964, 0.1447, 0.7786, 0.1465, 0.7446, 0.1325, 0.7786, 0.1465, 0.7656, 0.1515, 0.7446, 0.1325, 0.7656, 0.1515, 0.7608, 0.1584, 0.7446, 0.1325, 0.8288, 0.1947, 0.8466, 0.1929, 0.8828, 0.2064, 0.8466, 0.1929, 0.8596, 0.1879, 0.8828, 0.2064, 0.8596, 0.1879, 0.8643, 0.181, 0.8828, 0.2064, 0.8643, 0.1584, 0.8596, 0.1515, 0.8806, 0.1325, 0.8596, 0.1515, 0.8466, 0.1465, 0.8806, 0.1325, 0.8466, 0.1465, 0.8288, 0.1447, 0.8806, 0.1325, 0.4779, 0.3401, 0.467, 0.1601, 0.485, 0.1603, 0.4958, 0.3403, 0.5611, 0.1614, 0.5719, 0.3414, 0.5543, 0.3412, 0.5435, 0.1611, 0.4644, 0.34, 0.4536, 0.16, 0.467, 0.1601, 0.4779, 0.3401, 0.6529, 0.1863, 0.6529, 0.007181, 0.6659, 0.006963, 0.6659, 0.1861, 0.3494, 0.1882, 0.3602, 0.00817, 0.3784, 0.007933, 0.3677, 0.1879, 0.6351, 0.1864, 0.6351, 0.007261, 0.6529, 0.007181, 0.6529, 0.1863, 0.5719, 0.1861, 0.5719, 0.006963, 0.5849, 0.007181, 0.5849, 0.1863, 0.4258, 0.1871, 0.4365, 0.007084, 0.4536, 0.006805, 0.4428, 0.1868, 0.3349, 0.1883, 0.3457, 0.008303, 0.3602, 0.00817, 0.3494, 0.1882, 0.5849, 0.1863, 0.5849, 0.007181, 0.6027, 0.007261, 0.6027, 0.1864, 0.978, 0.1842, 0.978, 0.004169, 0.9958, 0.004108, 0.9958, 0.1841, 0.6027, 0.1864, 0.6027, 0.3462, 0.5849, 0.3461, 0.5849, 0.1863, 0.5849, 0.1863, 0.5849, 0.3461, 0.5719, 0.3459, 0.5719, 0.1861, 0.4428, 0.1868, 0.4536, 0.3468, 0.4365, 0.3471, 0.4258, 0.1871, 0.978, 0.3442, 0.978, 0.1842, 0.9958, 0.1841, 0.9958, 0.3441, 0.3456, 0.3483, 0.3349, 0.1883, 0.3494, 0.1882, 0.3602, 0.3482, 0.3602, 0.3482, 0.3494, 0.1882, 0.3677, 0.1879, 0.3784, 0.3479, 0.9456, 0.1842, 0.9456, 0.3442, 0.9278, 0.3441, 0.9278, 0.1841, 0.4536, 0.16, 0.4644, 0.0, 0.4779, 0.0001148, 0.467, 0.1601, 0.467, 0.1601, 0.4779, 0.0001148, 0.4958, 0.0003412, 0.485, 0.1603, 0.6351, 0.3462, 0.6351, 0.1864, 0.6529, 0.1863, 0.6529, 0.3461, 0.6529, 0.3461, 0.6529, 0.1863, 0.6659, 0.1861, 0.6659, 0.3459, 0.5719, 0.001449, 0.5611, 0.1614, 0.5435, 0.1611, 0.5543, 0.001171, 0.5332, 0.3409, 0.5223, 0.1608, 0.5435, 0.1611, 0.5543, 0.3412, 0.7693, 0.2319, 0.7597, 0.2309, 0.7611, 0.2267, 0.7748, 0.2282, 0.7748, 0.2282, 0.7611, 0.2267, 0.7621, 0.2236, 0.7788, 0.2253, 0.9292, 0.0, 0.9459, 5.799e-05, 0.9456, 0.004169, 0.9278, 0.004108, 0.7744, 0.2338, 0.7693, 0.2319, 0.7748, 0.2282, 0.7838, 0.2316, 0.7838, 0.2316, 0.7748, 0.2282, 0.7788, 0.2253, 0.7907, 0.2299, 0.4795, 0.3442, 0.4671, 0.3441, 0.4644, 0.34, 0.4779, 0.3401, 0.7769, 0.2375, 0.7744, 0.2338, 0.7838, 0.2316, 0.7875, 0.2369, 0.7875, 0.2369, 0.7838, 0.2316, 0.7907, 0.2299, 0.7952, 0.2364, 0.4963, 0.3444, 0.4795, 0.3442, 0.4779, 0.3401, 0.4958, 0.3403, 0.7597, 0.2647, 0.7693, 0.2637, 0.7748, 0.2673, 0.7611, 0.2687, 0.6337, 6.167e-05, 0.6474, 0.0, 0.6514, 0.003084, 0.6348, 0.003159, 0.6348, 0.003159, 0.6514, 0.003084, 0.6529, 0.007181, 0.6351, 0.007261, 0.7693, 0.2637, 0.7744, 0.2617, 0.7838, 0.2638, 0.7748, 0.2673, 0.7748, 0.2673, 0.7838, 0.2638, 0.7907, 0.2651, 0.7788, 0.2698, 0.6514, 0.003084, 0.6634, 0.002884, 0.6659, 0.006963, 0.6529, 0.007181, 0.7744, 0.2617, 0.7769, 0.258, 0.7875, 0.2585, 0.7838, 0.2638, 0.7838, 0.2638, 0.7875, 0.2585, 0.7952, 0.2587, 0.7907, 0.2651, 0.5706, 0.3455, 0.5541, 0.3452, 0.5543, 0.3412, 0.5719, 0.3414, 0.7156, 0.258, 0.7182, 0.2617, 0.7087, 0.2638, 0.7051, 0.2585, 0.7051, 0.2585, 0.7087, 0.2638, 0.7018, 0.2651, 0.6974, 0.2587, 0.436, 0.003002, 0.452, 0.00274, 0.4536, 0.006805, 0.4365, 0.007084, 0.7182, 0.2617, 0.7232, 0.2637, 0.7178, 0.2673, 0.7087, 0.2638, 0.7087, 0.2638, 0.7178, 0.2673, 0.7138, 0.2698, 0.7018, 0.2651, 0.5745, 0.002884, 0.5864, 0.003084, 0.5849, 0.007181, 0.5719, 0.006963, 0.7232, 0.2637, 0.7328, 0.2647, 0.7315, 0.2687, 0.7178, 0.2673, 0.5904, 0.0, 0.6041, 6.167e-05, 0.6031, 0.003159, 0.5864, 0.003084, 0.5864, 0.003084, 0.6031, 0.003159, 0.6027, 0.007261, 0.5849, 0.007181, 0.7328, 0.2309, 0.7232, 0.2319, 0.7178, 0.2282, 0.7315, 0.2267, 0.7315, 0.2267, 0.7178, 0.2282, 0.7138, 0.2253, 0.7304, 0.2236, 0.9776, 5.799e-05, 0.9943, 1.12e-08, 0.9958, 0.004108, 0.978, 0.004169, 0.7232, 0.2319, 0.7182, 0.2338, 0.7087, 0.2316, 0.7178, 0.2282, 0.7178, 0.2282, 0.7087, 0.2316, 0.7018, 0.2299, 0.7138, 0.2253, 0.3482, 0.004185, 0.3616, 0.004063, 0.3602, 0.00817, 0.3457, 0.008303, 0.7182, 0.2338, 0.7156, 0.2375, 0.7051, 0.2369, 0.7087, 0.2316, 0.7087, 0.2316, 0.7051, 0.2369, 0.6974, 0.2364, 0.7018, 0.2299, 0.3616, 0.004063, 0.3787, 0.003841, 0.3784, 0.007933, 0.3602, 0.00817, 0.4958, 0.3403, 0.5332, 0.3409, 0.5333, 0.3449, 0.4963, 0.3444, 0.4963, 0.3444, 0.5333, 0.3449, 0.5332, 0.348, 0.4972, 0.3475, 0.7875, 0.2369, 0.7875, 0.2508, 0.7769, 0.2509, 0.7769, 0.2375, 0.9618, 0.004169, 0.9456, 0.004169, 0.9459, 5.799e-05, 0.9618, 5.788e-05, 0.7463, 0.2236, 0.7621, 0.2236, 0.7611, 0.2267, 0.7463, 0.2267, 0.7463, 0.2267, 0.7611, 0.2267, 0.7597, 0.2309, 0.7463, 0.2309, 0.7463, 0.2647, 0.7597, 0.2647, 0.7611, 0.2687, 0.7463, 0.2687, 0.6189, 6.164e-05, 0.6337, 6.167e-05, 0.6348, 0.003159, 0.6189, 0.003159, 0.6189, 0.003159, 0.6348, 0.003159, 0.6351, 0.007261, 0.6189, 0.00726, 0.5332, 0.3409, 0.5543, 0.3412, 0.5541, 0.3452, 0.5333, 0.3449, 0.5333, 0.3449, 0.5541, 0.3452, 0.553, 0.3482, 0.5332, 0.348, 0.7875, 0.2508, 0.7875, 0.2585, 0.7769, 0.258, 0.7769, 0.2509, 0.7463, 0.2309, 0.7328, 0.2309, 0.7315, 0.2267, 0.7463, 0.2267, 0.7463, 0.2267, 0.7315, 0.2267, 0.7304, 0.2236, 0.7463, 0.2236, 0.9618, 5.788e-05, 0.9776, 5.799e-05, 0.978, 0.004169, 0.9618, 0.004169, 0.4155, 0.007391, 0.3784, 0.007933, 0.3787, 0.003841, 0.4154, 0.003304, 0.4154, 0.003304, 0.3787, 0.003841, 0.3789, 0.0008097, 0.4146, 0.0002873, 0.7051, 0.2508, 0.7051, 0.2369, 0.7156, 0.2375, 0.7156, 0.2509, 0.7156, 0.2509, 0.7156, 0.258, 0.7051, 0.2585, 0.7051, 0.2508, 0.4146, 0.0002873, 0.4343, 0.0, 0.436, 0.003002, 0.4154, 0.003304, 0.4154, 0.003304, 0.436, 0.003002, 0.4365, 0.007084, 0.4155, 0.007391, 0.6189, 0.00726, 0.6027, 0.007261, 0.6031, 0.003159, 0.6189, 0.003159, 0.6189, 0.003159, 0.6031, 0.003159, 0.6041, 6.167e-05, 0.6189, 6.164e-05, 0.7463, 0.2687, 0.7315, 0.2687, 0.7328, 0.2647, 0.7463, 0.2647, 0.7769, 0.2509, 0.7463, 0.2509, 0.7463, 0.2309, 0.7597, 0.2309, 0.7693, 0.2319, 0.7744, 0.2338, 0.7769, 0.2375, 0.7565, 0.2195, 0.7405, 0.2164, 0.7423, 0.2065, 0.7405, 0.2164, 0.7265, 0.211, 0.7423, 0.2065, 0.7265, 0.211, 0.7182, 0.2048, 0.7423, 0.2065, 0.7189, 0.1306, 0.7268, 0.1244, 0.7409, 0.1297, 0.7268, 0.1244, 0.7406, 0.119, 0.7409, 0.1297, 0.7406, 0.119, 0.7565, 0.1158, 0.7409, 0.1297, 0.9069, 0.2048, 0.8987, 0.211, 0.8828, 0.2065, 0.8987, 0.211, 0.8846, 0.2164, 0.8828, 0.2065, 0.8846, 0.2164, 0.8686, 0.2195, 0.8828, 0.2065, 0.8686, 0.1158, 0.8845, 0.119, 0.8842, 0.1297, 0.8845, 0.119, 0.8983, 0.1244, 0.8842, 0.1297, 0.8983, 0.1244, 0.9062, 0.1306, 0.8842, 0.1297, 0.7008, 0.1814, 0.6976, 0.1741, 0.723, 0.1684, 0.6976, 0.1741, 0.6974, 0.1657, 0.723, 0.1684, 0.6974, 0.1657, 0.7001, 0.1584, 0.723, 0.1684, 0.925, 0.1584, 0.9278, 0.1657, 0.9021, 0.1684, 0.9278, 0.1657, 0.9275, 0.1741, 0.9021, 0.1684, 0.9275, 0.1741, 0.9243, 0.1814, 0.9021, 0.1684, 0.7189, 0.01883, 0.7268, 0.01262, 0.7478, 0.01605, 0.7268, 0.01262, 0.7406, 0.007204, 0.7478, 0.01605, 0.7406, 0.007204, 0.7565, 0.004036, 0.7478, 0.01605, 0.7008, 0.06964, 0.6976, 0.06235, 0.7232, 0.05763, 0.6976, 0.06235, 0.6974, 0.05392, 0.7232, 0.05763, 0.6974, 0.05392, 0.7001, 0.0466, 0.7232, 0.05763, 0.9069, 0.09303, 0.8987, 0.09921, 0.8738, 0.09726, 0.8987, 0.09921, 0.8846, 0.1046, 0.8738, 0.09726, 0.8846, 0.1046, 0.8686, 0.1078, 0.8738, 0.09726, 0.925, 0.0466, 0.9278, 0.05392, 0.9019, 0.05763, 0.9278, 0.05392, 0.9275, 0.06235, 0.9019, 0.05763, 0.9275, 0.06235, 0.9243, 0.06964, 0.9019, 0.05763, 0.7565, 0.1078, 0.7405, 0.1046, 0.7513, 0.09726, 0.7405, 0.1046, 0.7265, 0.09921, 0.7513, 0.09726, 0.7265, 0.09921, 0.7182, 0.09303, 0.7513, 0.09726, 0.8686, 0.004036, 0.8845, 0.007204, 0.8774, 0.01605, 0.8845, 0.007204, 0.8983, 0.01262, 0.8774, 0.01605, 0.8983, 0.01262, 0.9062, 0.01883, 0.8774, 0.01605, 0.7828, 0.113, 0.8017, 0.1118, 0.8126, 0.1217, 0.8017, 0.1118, 0.8235, 0.1118, 0.8126, 0.1217, 0.8235, 0.1118, 0.8424, 0.113, 0.8126, 0.1217, 0.8424, 0.2224, 0.8235, 0.2236, 0.8126, 0.2137, 0.8235, 0.2236, 0.8017, 0.2236, 0.8126, 0.2137, 0.8017, 0.2236, 0.7828, 0.2224, 0.8126, 0.2137, 0.8292, 0.2783, 0.8452, 0.2783, 0.8448, 0.2844, 0.8289, 0.2844, 0.8289, 0.2844, 0.8448, 0.2844, 0.8442, 0.2898, 0.8283, 0.2898, 0.8283, 0.3155, 0.8123, 0.3155, 0.8122, 0.3097, 0.8281, 0.3097, 0.6977, 0.3192, 0.7137, 0.3192, 0.7139, 0.3254, 0.698, 0.3254, 0.8123, 0.2236, 0.8283, 0.2236, 0.8281, 0.2296, 0.8121, 0.2296, 0.8121, 0.2296, 0.8281, 0.2296, 0.8279, 0.2361, 0.812, 0.2361, 0.7955, 0.3038, 0.8114, 0.3038, 0.8115, 0.3101, 0.7956, 0.3101, 0.7956, 0.3101, 0.8115, 0.3101, 0.8117, 0.3157, 0.7958, 0.3157, 0.698, 0.2698, 0.7139, 0.2698, 0.7137, 0.2759, 0.6977, 0.2759, 0.8452, 0.2351, 0.8292, 0.2351, 0.8289, 0.2289, 0.8448, 0.2289, 0.8448, 0.2289, 0.8289, 0.2289, 0.8283, 0.2236, 0.8442, 0.2236, 0.7958, 0.2236, 0.8117, 0.2236, 0.8116, 0.2297, 0.7956, 0.2297, 0.8278, 0.2831, 0.8118, 0.2831, 0.8117, 0.2759, 0.8277, 0.2759, 0.8277, 0.2759, 0.8117, 0.2759, 0.8117, 0.2676, 0.8277, 0.2676, 0.8277, 0.2676, 0.8117, 0.2676, 0.8118, 0.2602, 0.8277, 0.2602, 0.8112, 0.2802, 0.7952, 0.2802, 0.7952, 0.2729, 0.8112, 0.2729, 0.8112, 0.2729, 0.7952, 0.2729, 0.7952, 0.2644, 0.8112, 0.2644, 0.8112, 0.2644, 0.7952, 0.2644, 0.7953, 0.2572, 0.8112, 0.2572, 0.7134, 0.3091, 0.6975, 0.3091, 0.6974, 0.3018, 0.7133, 0.3018, 0.7133, 0.3018, 0.6974, 0.3018, 0.6974, 0.2934, 0.7133, 0.2934, 0.7133, 0.2934, 0.6974, 0.2934, 0.6975, 0.2861, 0.7134, 0.2861, 0.8296, 0.2452, 0.8455, 0.2452, 0.8456, 0.2525, 0.8297, 0.2525, 0.8297, 0.2525, 0.8456, 0.2525, 0.8456, 0.2609, 0.8297, 0.2609, 0.8297, 0.2609, 0.8456, 0.2609, 0.8455, 0.2682, 0.8296, 0.2682, 0.7137, 0.2759, 0.7134, 0.2861, 0.6975, 0.2861, 0.6977, 0.2759])
me_cube_001.materials.append(mat_steel)
me_cube_001.materials.append(mat_handle)
me_cube_001.materials.append(mat_handguard)
me_cube_001.use_remesh_preserve_volume = False
me_cube_001.use_remesh_preserve_attributes = False
me_cube_001.use_mirror_vertex_groups = False
me_cube_001.update()

# ---- objects
ob_ref_image = bpy.data.objects.new('Ref Image', None)
ob_katana = bpy.data.objects.new('Katana', me_cube_001)

# ---- transforms, parenting, visibility, modifiers, constraints
ob_ref_image.location = (0.0, 0.0, 0.0)
ob_ref_image.rotation_euler = (-4.712, -1.571, 1.571)
ob_ref_image.empty_display_type = 'IMAGE'
ob_ref_image.empty_display_size = 1.15
ob_ref_image.show_empty_image_perspective = False
ob_ref_image.use_empty_image_alpha = True
ob_ref_image.lineart.crease_threshold = 0.0
ob_katana.location = (0.0, 0.0, 0.0)
ob_katana.lineart.crease_threshold = 0.0
_m = ob_katana.modifiers.new('Auto Smooth', 'NODES')
_m.node_group = ng_auto_smooth
_gi = [s.identifier for s in ng_auto_smooth.interface.items_tree if s.item_type == 'SOCKET' and s.in_out == 'INPUT']
_m[_gi[1]] = 0.5236  # Angle

# ---- collection membership
col_collection.objects.link(ob_ref_image)
col_collection.objects.link(ob_katana)

# ---- scene / render settings (as saved in the file)
scene.frame_start = 1; scene.frame_end = 250; scene.frame_set(1)
scene.render.engine = 'BLENDER_EEVEE_NEXT'
scene.cycles.use_denoising = False
scene.cycles.samples = 128
scene.cycles.sampling_pattern = 'TABULATED_SOBOL'
scene.cycles.use_adaptive_sampling = False
scene.cycles.use_light_tree = False
scene.view_settings.view_transform = 'Filmic'
bpy.context.view_layer.update()

# ---- added for rendering (the .blend has no active camera and no usable light): camera, sun
cam_auto = bpy.data.cameras.new('AutoCamera')
cam_auto.lens = 50.0
cam_auto.sensor_width = 36.0
cam_auto.clip_end = 1000.0
ob_auto_camera = bpy.data.objects.new('AutoCamera', cam_auto)
scene.collection.objects.link(ob_auto_camera)
ob_auto_camera.location = (1.07315, -1.27624, 1.25136)
ob_auto_camera.rotation_euler = (1.09748, -7.21219e-08, 0.694738)
scene.camera = ob_auto_camera
light_auto_sun = bpy.data.lights.new('AutoSun', 'SUN')
light_auto_sun.energy = 3.0
light_auto_sun.angle = 0.0523599
ob_auto_sun = bpy.data.objects.new('AutoSun', light_auto_sun)
scene.collection.objects.link(ob_auto_sun)
ob_auto_sun.rotation_euler = (0.872665, 0.174533, 0.523599)
bpy.context.view_layer.update()
